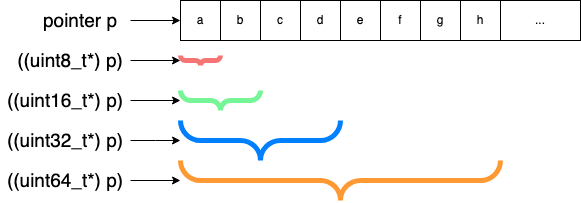

The diagram above was exported from draw.io. Its source (the exported page's mxGraphModel, read from the mxfile embedded in the PNG):
<mxGraphModel dx="1251" dy="764" grid="1" gridSize="10" guides="1" tooltips="1" connect="1" arrows="1" fold="1" page="1" pageScale="1" pageWidth="850" pageHeight="1100" math="0" shadow="0">
  <root>
    <mxCell id="0" />
    <mxCell id="1" parent="0" />
    <mxCell id="yKLeWsEAi3ug8sIogNBk-1" value="a" style="rounded=0;whiteSpace=wrap;html=1;" vertex="1" parent="1">
      <mxGeometry x="320" y="120" width="40" height="40" as="geometry" />
    </mxCell>
    <mxCell id="yKLeWsEAi3ug8sIogNBk-2" value="b" style="rounded=0;whiteSpace=wrap;html=1;" vertex="1" parent="1">
      <mxGeometry x="360" y="120" width="40" height="40" as="geometry" />
    </mxCell>
    <mxCell id="yKLeWsEAi3ug8sIogNBk-3" value="c" style="rounded=0;whiteSpace=wrap;html=1;" vertex="1" parent="1">
      <mxGeometry x="400" y="120" width="40" height="40" as="geometry" />
    </mxCell>
    <mxCell id="yKLeWsEAi3ug8sIogNBk-4" value="d" style="rounded=0;whiteSpace=wrap;html=1;" vertex="1" parent="1">
      <mxGeometry x="440" y="120" width="40" height="40" as="geometry" />
    </mxCell>
    <mxCell id="yKLeWsEAi3ug8sIogNBk-5" value="e" style="rounded=0;whiteSpace=wrap;html=1;" vertex="1" parent="1">
      <mxGeometry x="480" y="120" width="40" height="40" as="geometry" />
    </mxCell>
    <mxCell id="yKLeWsEAi3ug8sIogNBk-6" value="..." style="rounded=0;whiteSpace=wrap;html=1;" vertex="1" parent="1">
      <mxGeometry x="640" y="120" width="80" height="40" as="geometry" />
    </mxCell>
    <mxCell id="yKLeWsEAi3ug8sIogNBk-7" value="g" style="rounded=0;whiteSpace=wrap;html=1;" vertex="1" parent="1">
      <mxGeometry x="560" y="120" width="40" height="40" as="geometry" />
    </mxCell>
    <mxCell id="yKLeWsEAi3ug8sIogNBk-8" value="h" style="rounded=0;whiteSpace=wrap;html=1;" vertex="1" parent="1">
      <mxGeometry x="600" y="120" width="40" height="40" as="geometry" />
    </mxCell>
    <mxCell id="yKLeWsEAi3ug8sIogNBk-9" value="f" style="rounded=0;whiteSpace=wrap;html=1;" vertex="1" parent="1">
      <mxGeometry x="520" y="120" width="40" height="40" as="geometry" />
    </mxCell>
    <mxCell id="yKLeWsEAi3ug8sIogNBk-12" value="" style="edgeStyle=orthogonalEdgeStyle;rounded=0;orthogonalLoop=1;jettySize=auto;html=1;" edge="1" parent="1" source="yKLeWsEAi3ug8sIogNBk-11" target="yKLeWsEAi3ug8sIogNBk-1">
      <mxGeometry relative="1" as="geometry" />
    </mxCell>
    <mxCell id="yKLeWsEAi3ug8sIogNBk-11" value="&lt;font style=&quot;font-size: 19px;&quot;&gt;pointer p&lt;/font&gt;" style="text;html=1;align=center;verticalAlign=middle;whiteSpace=wrap;rounded=0;" vertex="1" parent="1">
      <mxGeometry x="170" y="120" width="100" height="40" as="geometry" />
    </mxCell>
    <mxCell id="yKLeWsEAi3ug8sIogNBk-18" value="" style="edgeStyle=orthogonalEdgeStyle;rounded=0;orthogonalLoop=1;jettySize=auto;html=1;" edge="1" parent="1" source="yKLeWsEAi3ug8sIogNBk-13" target="yKLeWsEAi3ug8sIogNBk-17">
      <mxGeometry relative="1" as="geometry" />
    </mxCell>
    <mxCell id="yKLeWsEAi3ug8sIogNBk-13" value="&lt;font style=&quot;font-size: 19px;&quot;&gt;((uint8_t*) p)&lt;/font&gt;" style="text;html=1;align=center;verticalAlign=middle;whiteSpace=wrap;rounded=0;" vertex="1" parent="1">
      <mxGeometry x="150" y="160" width="120" height="40" as="geometry" />
    </mxCell>
    <mxCell id="yKLeWsEAi3ug8sIogNBk-25" style="edgeStyle=orthogonalEdgeStyle;rounded=0;orthogonalLoop=1;jettySize=auto;html=1;" edge="1" parent="1" source="yKLeWsEAi3ug8sIogNBk-14" target="yKLeWsEAi3ug8sIogNBk-19">
      <mxGeometry relative="1" as="geometry" />
    </mxCell>
    <mxCell id="yKLeWsEAi3ug8sIogNBk-14" value="&lt;span style=&quot;font-size: 19px;&quot;&gt;((uint16_t*) p)&lt;/span&gt;" style="text;html=1;align=center;verticalAlign=middle;whiteSpace=wrap;rounded=0;" vertex="1" parent="1">
      <mxGeometry x="140" y="200" width="130" height="40" as="geometry" />
    </mxCell>
    <mxCell id="yKLeWsEAi3ug8sIogNBk-15" value="&lt;span style=&quot;font-size: 19px;&quot;&gt;((uint32_t*) p)&lt;/span&gt;" style="text;html=1;align=center;verticalAlign=middle;whiteSpace=wrap;rounded=0;" vertex="1" parent="1">
      <mxGeometry x="140" y="240" width="130" height="40" as="geometry" />
    </mxCell>
    <mxCell id="yKLeWsEAi3ug8sIogNBk-27" style="edgeStyle=orthogonalEdgeStyle;rounded=0;orthogonalLoop=1;jettySize=auto;html=1;" edge="1" parent="1" source="yKLeWsEAi3ug8sIogNBk-16" target="yKLeWsEAi3ug8sIogNBk-21">
      <mxGeometry relative="1" as="geometry" />
    </mxCell>
    <mxCell id="yKLeWsEAi3ug8sIogNBk-16" value="&lt;span style=&quot;font-size: 19px;&quot;&gt;((uint64_t*) p)&lt;/span&gt;" style="text;html=1;align=center;verticalAlign=middle;whiteSpace=wrap;rounded=0;" vertex="1" parent="1">
      <mxGeometry x="140" y="280" width="130" height="40" as="geometry" />
    </mxCell>
    <mxCell id="yKLeWsEAi3ug8sIogNBk-17" value="" style="verticalLabelPosition=bottom;shadow=0;dashed=0;align=center;html=1;verticalAlign=top;strokeWidth=5;shape=mxgraph.mockup.markup.curlyBrace;whiteSpace=wrap;strokeColor=#f57575;rotation=-180;" vertex="1" parent="1">
      <mxGeometry x="320" y="160" width="40" height="40" as="geometry" />
    </mxCell>
    <mxCell id="yKLeWsEAi3ug8sIogNBk-19" value="" style="verticalLabelPosition=bottom;shadow=0;dashed=0;align=center;html=1;verticalAlign=top;strokeWidth=5;shape=mxgraph.mockup.markup.curlyBrace;whiteSpace=wrap;strokeColor=#75f595;rotation=-180;" vertex="1" parent="1">
      <mxGeometry x="320" y="200" width="80" height="40" as="geometry" />
    </mxCell>
    <mxCell id="yKLeWsEAi3ug8sIogNBk-20" value="" style="verticalLabelPosition=bottom;shadow=0;dashed=0;align=center;html=1;verticalAlign=top;strokeWidth=5;shape=mxgraph.mockup.markup.curlyBrace;whiteSpace=wrap;strokeColor=#007FFF;rotation=-180;" vertex="1" parent="1">
      <mxGeometry x="320" y="240" width="160" height="40" as="geometry" />
    </mxCell>
    <mxCell id="yKLeWsEAi3ug8sIogNBk-21" value="" style="verticalLabelPosition=bottom;shadow=0;dashed=0;align=center;html=1;verticalAlign=top;strokeWidth=5;shape=mxgraph.mockup.markup.curlyBrace;whiteSpace=wrap;strokeColor=#FF9933;rotation=-180;" vertex="1" parent="1">
      <mxGeometry x="320" y="280" width="320" height="40" as="geometry" />
    </mxCell>
    <mxCell id="yKLeWsEAi3ug8sIogNBk-26" style="edgeStyle=orthogonalEdgeStyle;rounded=0;orthogonalLoop=1;jettySize=auto;html=1;" edge="1" parent="1" source="yKLeWsEAi3ug8sIogNBk-15">
      <mxGeometry relative="1" as="geometry">
        <mxPoint x="320" y="260" as="targetPoint" />
      </mxGeometry>
    </mxCell>
  </root>
</mxGraphModel>